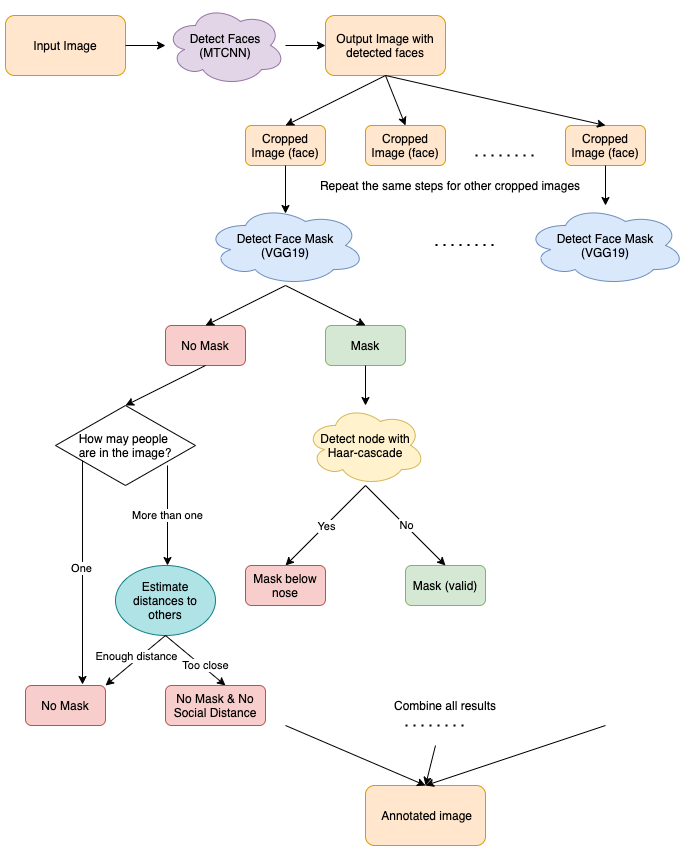

The diagram above was exported from draw.io. Its source (the exported page's mxGraphModel, read from the mxfile embedded in the PNG):
<mxGraphModel dx="946" dy="614" grid="1" gridSize="10" guides="1" tooltips="1" connect="1" arrows="1" fold="1" page="1" pageScale="1" pageWidth="850" pageHeight="1100" math="0" shadow="0">
  <root>
    <mxCell id="0" />
    <mxCell id="1" parent="0" />
    <mxCell id="c2V77EA9J4Q4zXgGZczG-1" value="Input Image" style="rounded=1;whiteSpace=wrap;html=1;fillColor=#ffe6cc;strokeColor=#d79b00;" vertex="1" parent="1">
      <mxGeometry x="40" y="250" width="120" height="60" as="geometry" />
    </mxCell>
    <mxCell id="c2V77EA9J4Q4zXgGZczG-2" value="Detect Faces&lt;br&gt;(MTCNN)" style="ellipse;shape=cloud;whiteSpace=wrap;html=1;fillColor=#e1d5e7;strokeColor=#9673a6;" vertex="1" parent="1">
      <mxGeometry x="200" y="240" width="120" height="80" as="geometry" />
    </mxCell>
    <mxCell id="c2V77EA9J4Q4zXgGZczG-3" value="Output Image with detected faces" style="rounded=1;whiteSpace=wrap;html=1;fillColor=#ffe6cc;strokeColor=#d79b00;" vertex="1" parent="1">
      <mxGeometry x="360" y="250" width="120" height="60" as="geometry" />
    </mxCell>
    <mxCell id="c2V77EA9J4Q4zXgGZczG-6" value="Cropped Image (face)" style="rounded=1;whiteSpace=wrap;html=1;fillColor=#ffe6cc;strokeColor=#d79b00;" vertex="1" parent="1">
      <mxGeometry x="280" y="360" width="80" height="40" as="geometry" />
    </mxCell>
    <mxCell id="c2V77EA9J4Q4zXgGZczG-8" value="&lt;span&gt;Cropped Image (face)&lt;/span&gt;" style="rounded=1;whiteSpace=wrap;html=1;fillColor=#ffe6cc;strokeColor=#d79b00;" vertex="1" parent="1">
      <mxGeometry x="600" y="360" width="80" height="40" as="geometry" />
    </mxCell>
    <mxCell id="c2V77EA9J4Q4zXgGZczG-9" value="" style="endArrow=none;dashed=1;html=1;dashPattern=1 3;strokeWidth=2;" edge="1" parent="1">
      <mxGeometry width="50" height="50" relative="1" as="geometry">
        <mxPoint x="510" y="390" as="sourcePoint" />
        <mxPoint x="570" y="390" as="targetPoint" />
      </mxGeometry>
    </mxCell>
    <mxCell id="c2V77EA9J4Q4zXgGZczG-10" value="" style="endArrow=classic;html=1;" edge="1" parent="1">
      <mxGeometry width="50" height="50" relative="1" as="geometry">
        <mxPoint x="160" y="280" as="sourcePoint" />
        <mxPoint x="200" y="280" as="targetPoint" />
      </mxGeometry>
    </mxCell>
    <mxCell id="c2V77EA9J4Q4zXgGZczG-11" value="" style="endArrow=classic;html=1;entryX=0;entryY=0.5;entryDx=0;entryDy=0;" edge="1" parent="1" target="c2V77EA9J4Q4zXgGZczG-3">
      <mxGeometry width="50" height="50" relative="1" as="geometry">
        <mxPoint x="320" y="280" as="sourcePoint" />
        <mxPoint x="370" y="230" as="targetPoint" />
      </mxGeometry>
    </mxCell>
    <mxCell id="c2V77EA9J4Q4zXgGZczG-12" value="" style="endArrow=classic;html=1;entryX=0.5;entryY=0;entryDx=0;entryDy=0;" edge="1" parent="1" target="c2V77EA9J4Q4zXgGZczG-6">
      <mxGeometry width="50" height="50" relative="1" as="geometry">
        <mxPoint x="420" y="310" as="sourcePoint" />
        <mxPoint x="470" y="260" as="targetPoint" />
      </mxGeometry>
    </mxCell>
    <mxCell id="c2V77EA9J4Q4zXgGZczG-13" value="" style="endArrow=classic;html=1;entryX=0.5;entryY=0;entryDx=0;entryDy=0;" edge="1" parent="1">
      <mxGeometry width="50" height="50" relative="1" as="geometry">
        <mxPoint x="420" y="310" as="sourcePoint" />
        <mxPoint x="440" y="360" as="targetPoint" />
      </mxGeometry>
    </mxCell>
    <mxCell id="c2V77EA9J4Q4zXgGZczG-14" value="" style="endArrow=classic;html=1;entryX=0.5;entryY=0;entryDx=0;entryDy=0;" edge="1" parent="1" target="c2V77EA9J4Q4zXgGZczG-8">
      <mxGeometry width="50" height="50" relative="1" as="geometry">
        <mxPoint x="420" y="310" as="sourcePoint" />
        <mxPoint x="470" y="260" as="targetPoint" />
      </mxGeometry>
    </mxCell>
    <mxCell id="c2V77EA9J4Q4zXgGZczG-15" value="Detect Face Mask&lt;br&gt;(VGG19)" style="ellipse;shape=cloud;whiteSpace=wrap;html=1;fillColor=#dae8fc;strokeColor=#6c8ebf;" vertex="1" parent="1">
      <mxGeometry x="240" y="440" width="160" height="80" as="geometry" />
    </mxCell>
    <mxCell id="c2V77EA9J4Q4zXgGZczG-16" value="" style="endArrow=classic;html=1;exitX=0.5;exitY=1;exitDx=0;exitDy=0;entryX=0.5;entryY=0.1;entryDx=0;entryDy=0;entryPerimeter=0;" edge="1" parent="1" source="c2V77EA9J4Q4zXgGZczG-6" target="c2V77EA9J4Q4zXgGZczG-15">
      <mxGeometry width="50" height="50" relative="1" as="geometry">
        <mxPoint x="310" y="400" as="sourcePoint" />
        <mxPoint x="360" y="350" as="targetPoint" />
      </mxGeometry>
    </mxCell>
    <mxCell id="c2V77EA9J4Q4zXgGZczG-17" value="" style="endArrow=none;dashed=1;html=1;dashPattern=1 3;strokeWidth=2;" edge="1" parent="1">
      <mxGeometry width="50" height="50" relative="1" as="geometry">
        <mxPoint x="470" y="479.5" as="sourcePoint" />
        <mxPoint x="530" y="479.5" as="targetPoint" />
      </mxGeometry>
    </mxCell>
    <mxCell id="c2V77EA9J4Q4zXgGZczG-18" value="Repeat the same steps for other cropped images" style="text;html=1;strokeColor=none;fillColor=none;align=center;verticalAlign=middle;whiteSpace=wrap;rounded=0;" vertex="1" parent="1">
      <mxGeometry x="340" y="410" width="290" height="20" as="geometry" />
    </mxCell>
    <mxCell id="c2V77EA9J4Q4zXgGZczG-19" value="No Mask" style="rounded=1;whiteSpace=wrap;html=1;fillColor=#f8cecc;strokeColor=#b85450;" vertex="1" parent="1">
      <mxGeometry x="200" y="560" width="80" height="40" as="geometry" />
    </mxCell>
    <mxCell id="c2V77EA9J4Q4zXgGZczG-20" value="Mask" style="rounded=1;whiteSpace=wrap;html=1;fillColor=#d5e8d4;strokeColor=#82b366;" vertex="1" parent="1">
      <mxGeometry x="360" y="560" width="80" height="40" as="geometry" />
    </mxCell>
    <mxCell id="c2V77EA9J4Q4zXgGZczG-21" value="" style="endArrow=classic;html=1;entryX=0.5;entryY=0;entryDx=0;entryDy=0;" edge="1" parent="1" target="c2V77EA9J4Q4zXgGZczG-19">
      <mxGeometry width="50" height="50" relative="1" as="geometry">
        <mxPoint x="320" y="520" as="sourcePoint" />
        <mxPoint x="370" y="470" as="targetPoint" />
      </mxGeometry>
    </mxCell>
    <mxCell id="c2V77EA9J4Q4zXgGZczG-22" value="" style="endArrow=classic;html=1;entryX=0.5;entryY=0;entryDx=0;entryDy=0;" edge="1" parent="1" target="c2V77EA9J4Q4zXgGZczG-20">
      <mxGeometry width="50" height="50" relative="1" as="geometry">
        <mxPoint x="320" y="520" as="sourcePoint" />
        <mxPoint x="370" y="470" as="targetPoint" />
      </mxGeometry>
    </mxCell>
    <mxCell id="c2V77EA9J4Q4zXgGZczG-24" value="How may people &lt;br&gt;are in the image?" style="rhombus;whiteSpace=wrap;html=1;" vertex="1" parent="1">
      <mxGeometry x="90" y="640" width="140" height="80" as="geometry" />
    </mxCell>
    <mxCell id="c2V77EA9J4Q4zXgGZczG-25" value="" style="endArrow=classic;html=1;exitX=0.5;exitY=1;exitDx=0;exitDy=0;entryX=0.5;entryY=0;entryDx=0;entryDy=0;" edge="1" parent="1" source="c2V77EA9J4Q4zXgGZczG-19" target="c2V77EA9J4Q4zXgGZczG-24">
      <mxGeometry width="50" height="50" relative="1" as="geometry">
        <mxPoint x="240" y="650" as="sourcePoint" />
        <mxPoint x="290" y="600" as="targetPoint" />
      </mxGeometry>
    </mxCell>
    <mxCell id="c2V77EA9J4Q4zXgGZczG-26" value="" style="endArrow=classic;html=1;exitX=0.193;exitY=0.688;exitDx=0;exitDy=0;exitPerimeter=0;" edge="1" parent="1" source="c2V77EA9J4Q4zXgGZczG-24">
      <mxGeometry width="50" height="50" relative="1" as="geometry">
        <mxPoint x="120" y="820" as="sourcePoint" />
        <mxPoint x="117" y="919" as="targetPoint" />
      </mxGeometry>
    </mxCell>
    <mxCell id="c2V77EA9J4Q4zXgGZczG-27" value="One" style="edgeLabel;html=1;align=center;verticalAlign=middle;resizable=0;points=[];" vertex="1" connectable="0" parent="c2V77EA9J4Q4zXgGZczG-26">
      <mxGeometry x="-0.048" y="-2" relative="1" as="geometry">
        <mxPoint as="offset" />
      </mxGeometry>
    </mxCell>
    <mxCell id="c2V77EA9J4Q4zXgGZczG-28" value="More than one" style="endArrow=classic;html=1;exitX=0.8;exitY=0.75;exitDx=0;exitDy=0;exitPerimeter=0;" edge="1" parent="1" source="c2V77EA9J4Q4zXgGZczG-24">
      <mxGeometry width="50" height="50" relative="1" as="geometry">
        <mxPoint x="190" y="800" as="sourcePoint" />
        <mxPoint x="202" y="800" as="targetPoint" />
      </mxGeometry>
    </mxCell>
    <mxCell id="c2V77EA9J4Q4zXgGZczG-29" value="No Mask" style="rounded=1;whiteSpace=wrap;html=1;fillColor=#f8cecc;strokeColor=#b85450;" vertex="1" parent="1">
      <mxGeometry x="60" y="920" width="80" height="40" as="geometry" />
    </mxCell>
    <mxCell id="c2V77EA9J4Q4zXgGZczG-31" value="Estimate distances to others" style="ellipse;whiteSpace=wrap;html=1;fillColor=#b0e3e6;strokeColor=#0e8088;" vertex="1" parent="1">
      <mxGeometry x="150" y="800" width="100" height="70" as="geometry" />
    </mxCell>
    <mxCell id="c2V77EA9J4Q4zXgGZczG-32" value="&amp;nbsp;Annotated image" style="rounded=1;whiteSpace=wrap;html=1;fillColor=#ffe6cc;strokeColor=#d79b00;" vertex="1" parent="1">
      <mxGeometry x="400" y="1020" width="120" height="60" as="geometry" />
    </mxCell>
    <mxCell id="c2V77EA9J4Q4zXgGZczG-35" value="Detect Face Mask&lt;br&gt;(VGG19)" style="ellipse;shape=cloud;whiteSpace=wrap;html=1;fillColor=#dae8fc;strokeColor=#6c8ebf;" vertex="1" parent="1">
      <mxGeometry x="560" y="440" width="160" height="80" as="geometry" />
    </mxCell>
    <mxCell id="c2V77EA9J4Q4zXgGZczG-36" value="" style="endArrow=classic;html=1;" edge="1" parent="1" target="c2V77EA9J4Q4zXgGZczG-35">
      <mxGeometry width="50" height="50" relative="1" as="geometry">
        <mxPoint x="640" y="400" as="sourcePoint" />
        <mxPoint x="690" y="350" as="targetPoint" />
      </mxGeometry>
    </mxCell>
    <mxCell id="c2V77EA9J4Q4zXgGZczG-37" value="Detect node with Haar-cascade" style="ellipse;shape=cloud;whiteSpace=wrap;html=1;fillColor=#fff2cc;strokeColor=#d6b656;" vertex="1" parent="1">
      <mxGeometry x="340" y="640" width="120" height="80" as="geometry" />
    </mxCell>
    <mxCell id="c2V77EA9J4Q4zXgGZczG-38" value="" style="endArrow=classic;html=1;" edge="1" parent="1">
      <mxGeometry width="50" height="50" relative="1" as="geometry">
        <mxPoint x="400" y="600" as="sourcePoint" />
        <mxPoint x="400" y="640" as="targetPoint" />
      </mxGeometry>
    </mxCell>
    <mxCell id="c2V77EA9J4Q4zXgGZczG-39" value="" style="endArrow=classic;html=1;" edge="1" parent="1">
      <mxGeometry width="50" height="50" relative="1" as="geometry">
        <mxPoint x="400" y="720" as="sourcePoint" />
        <mxPoint x="320" y="800" as="targetPoint" />
      </mxGeometry>
    </mxCell>
    <mxCell id="c2V77EA9J4Q4zXgGZczG-43" value="Yes" style="edgeLabel;html=1;align=center;verticalAlign=middle;resizable=0;points=[];" vertex="1" connectable="0" parent="c2V77EA9J4Q4zXgGZczG-39">
      <mxGeometry x="0.075" y="-1" relative="1" as="geometry">
        <mxPoint x="4" y="-2" as="offset" />
      </mxGeometry>
    </mxCell>
    <mxCell id="c2V77EA9J4Q4zXgGZczG-40" value="Mask below nose" style="rounded=1;whiteSpace=wrap;html=1;fillColor=#f8cecc;strokeColor=#b85450;" vertex="1" parent="1">
      <mxGeometry x="280" y="800" width="80" height="40" as="geometry" />
    </mxCell>
    <mxCell id="c2V77EA9J4Q4zXgGZczG-41" value="Mask (valid)" style="rounded=1;whiteSpace=wrap;html=1;fillColor=#d5e8d4;strokeColor=#82b366;" vertex="1" parent="1">
      <mxGeometry x="440" y="800" width="80" height="40" as="geometry" />
    </mxCell>
    <mxCell id="c2V77EA9J4Q4zXgGZczG-42" value="" style="endArrow=classic;html=1;entryX=0.5;entryY=0;entryDx=0;entryDy=0;" edge="1" parent="1" target="c2V77EA9J4Q4zXgGZczG-41">
      <mxGeometry width="50" height="50" relative="1" as="geometry">
        <mxPoint x="400" y="720" as="sourcePoint" />
        <mxPoint x="450" y="670" as="targetPoint" />
      </mxGeometry>
    </mxCell>
    <mxCell id="c2V77EA9J4Q4zXgGZczG-44" value="No" style="edgeLabel;html=1;align=center;verticalAlign=middle;resizable=0;points=[];" vertex="1" connectable="0" parent="c2V77EA9J4Q4zXgGZczG-42">
      <mxGeometry x="-0.1125" y="1" relative="1" as="geometry">
        <mxPoint x="4" y="5" as="offset" />
      </mxGeometry>
    </mxCell>
    <mxCell id="c2V77EA9J4Q4zXgGZczG-46" value="" style="endArrow=classic;html=1;entryX=1;entryY=0;entryDx=0;entryDy=0;" edge="1" parent="1" target="c2V77EA9J4Q4zXgGZczG-29">
      <mxGeometry width="50" height="50" relative="1" as="geometry">
        <mxPoint x="200" y="870" as="sourcePoint" />
        <mxPoint x="250" y="820" as="targetPoint" />
      </mxGeometry>
    </mxCell>
    <mxCell id="c2V77EA9J4Q4zXgGZczG-47" value="Enough distance" style="edgeLabel;html=1;align=center;verticalAlign=middle;resizable=0;points=[];" vertex="1" connectable="0" parent="c2V77EA9J4Q4zXgGZczG-46">
      <mxGeometry x="-0.0656" y="-3" relative="1" as="geometry">
        <mxPoint as="offset" />
      </mxGeometry>
    </mxCell>
    <mxCell id="c2V77EA9J4Q4zXgGZczG-48" value="" style="endArrow=classic;html=1;exitX=0.5;exitY=1;exitDx=0;exitDy=0;" edge="1" parent="1" source="c2V77EA9J4Q4zXgGZczG-31">
      <mxGeometry width="50" height="50" relative="1" as="geometry">
        <mxPoint x="230" y="950" as="sourcePoint" />
        <mxPoint x="260" y="920" as="targetPoint" />
      </mxGeometry>
    </mxCell>
    <mxCell id="c2V77EA9J4Q4zXgGZczG-49" value="Too close" style="edgeLabel;html=1;align=center;verticalAlign=middle;resizable=0;points=[];" vertex="1" connectable="0" parent="c2V77EA9J4Q4zXgGZczG-48">
      <mxGeometry x="0.2623" y="3" relative="1" as="geometry">
        <mxPoint as="offset" />
      </mxGeometry>
    </mxCell>
    <mxCell id="c2V77EA9J4Q4zXgGZczG-50" value="No Mask &amp;amp; No Social Distance" style="rounded=1;whiteSpace=wrap;html=1;fillColor=#f8cecc;strokeColor=#b85450;" vertex="1" parent="1">
      <mxGeometry x="200" y="920" width="100" height="40" as="geometry" />
    </mxCell>
    <mxCell id="c2V77EA9J4Q4zXgGZczG-55" value="Cropped Image (face)" style="rounded=1;whiteSpace=wrap;html=1;fillColor=#ffe6cc;strokeColor=#d79b00;" vertex="1" parent="1">
      <mxGeometry x="400" y="360" width="80" height="40" as="geometry" />
    </mxCell>
    <mxCell id="c2V77EA9J4Q4zXgGZczG-56" value="" style="endArrow=classic;html=1;entryX=0.5;entryY=0;entryDx=0;entryDy=0;" edge="1" parent="1" target="c2V77EA9J4Q4zXgGZczG-32">
      <mxGeometry width="50" height="50" relative="1" as="geometry">
        <mxPoint x="320" y="960" as="sourcePoint" />
        <mxPoint x="370" y="910" as="targetPoint" />
      </mxGeometry>
    </mxCell>
    <mxCell id="c2V77EA9J4Q4zXgGZczG-57" value="" style="endArrow=classic;html=1;" edge="1" parent="1">
      <mxGeometry width="50" height="50" relative="1" as="geometry">
        <mxPoint x="640" y="960" as="sourcePoint" />
        <mxPoint x="460" y="1020" as="targetPoint" />
      </mxGeometry>
    </mxCell>
    <mxCell id="c2V77EA9J4Q4zXgGZczG-58" value="" style="endArrow=none;dashed=1;html=1;dashPattern=1 3;strokeWidth=2;" edge="1" parent="1">
      <mxGeometry width="50" height="50" relative="1" as="geometry">
        <mxPoint x="440" y="960" as="sourcePoint" />
        <mxPoint x="500" y="960" as="targetPoint" />
      </mxGeometry>
    </mxCell>
    <mxCell id="c2V77EA9J4Q4zXgGZczG-61" value="Combine all results" style="text;html=1;strokeColor=none;fillColor=none;align=center;verticalAlign=middle;whiteSpace=wrap;rounded=0;" vertex="1" parent="1">
      <mxGeometry x="405" y="930" width="150" height="20" as="geometry" />
    </mxCell>
    <mxCell id="c2V77EA9J4Q4zXgGZczG-62" value="" style="endArrow=classic;html=1;" edge="1" parent="1">
      <mxGeometry width="50" height="50" relative="1" as="geometry">
        <mxPoint x="470" y="980" as="sourcePoint" />
        <mxPoint x="460" y="1020" as="targetPoint" />
      </mxGeometry>
    </mxCell>
  </root>
</mxGraphModel>